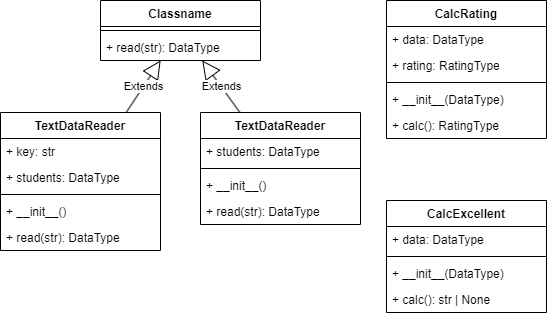

The diagram above was exported from draw.io. Its source (the exported page's mxGraphModel, read from the mxfile embedded in the PNG):
<mxGraphModel dx="1422" dy="794" grid="1" gridSize="10" guides="1" tooltips="1" connect="1" arrows="1" fold="1" page="1" pageScale="1" pageWidth="827" pageHeight="1169" math="0" shadow="0">
  <root>
    <mxCell id="WIyWlLk6GJQsqaUBKTNV-0" />
    <mxCell id="WIyWlLk6GJQsqaUBKTNV-1" parent="WIyWlLk6GJQsqaUBKTNV-0" />
    <mxCell id="PYeSNMsT9c2PRfl0fDN5-0" value="CalcRating" style="swimlane;fontStyle=1;align=center;verticalAlign=top;childLayout=stackLayout;horizontal=1;startSize=26;horizontalStack=0;resizeParent=1;resizeParentMax=0;resizeLast=0;collapsible=1;marginBottom=0;" vertex="1" parent="WIyWlLk6GJQsqaUBKTNV-1">
      <mxGeometry x="440" y="160" width="160" height="138" as="geometry" />
    </mxCell>
    <mxCell id="PYeSNMsT9c2PRfl0fDN5-1" value="+ data: DataType" style="text;strokeColor=none;fillColor=none;align=left;verticalAlign=top;spacingLeft=4;spacingRight=4;overflow=hidden;rotatable=0;points=[[0,0.5],[1,0.5]];portConstraint=eastwest;" vertex="1" parent="PYeSNMsT9c2PRfl0fDN5-0">
      <mxGeometry y="26" width="160" height="26" as="geometry" />
    </mxCell>
    <mxCell id="PYeSNMsT9c2PRfl0fDN5-4" value="+ rating: RatingType" style="text;strokeColor=none;fillColor=none;align=left;verticalAlign=top;spacingLeft=4;spacingRight=4;overflow=hidden;rotatable=0;points=[[0,0.5],[1,0.5]];portConstraint=eastwest;" vertex="1" parent="PYeSNMsT9c2PRfl0fDN5-0">
      <mxGeometry y="52" width="160" height="26" as="geometry" />
    </mxCell>
    <mxCell id="PYeSNMsT9c2PRfl0fDN5-2" value="" style="line;strokeWidth=1;fillColor=none;align=left;verticalAlign=middle;spacingTop=-1;spacingLeft=3;spacingRight=3;rotatable=0;labelPosition=right;points=[];portConstraint=eastwest;strokeColor=inherit;" vertex="1" parent="PYeSNMsT9c2PRfl0fDN5-0">
      <mxGeometry y="78" width="160" height="8" as="geometry" />
    </mxCell>
    <mxCell id="PYeSNMsT9c2PRfl0fDN5-5" value="+ __init__(DataType)" style="text;strokeColor=none;fillColor=none;align=left;verticalAlign=top;spacingLeft=4;spacingRight=4;overflow=hidden;rotatable=0;points=[[0,0.5],[1,0.5]];portConstraint=eastwest;" vertex="1" parent="PYeSNMsT9c2PRfl0fDN5-0">
      <mxGeometry y="86" width="160" height="26" as="geometry" />
    </mxCell>
    <mxCell id="PYeSNMsT9c2PRfl0fDN5-3" value="+ calc(): RatingType" style="text;strokeColor=none;fillColor=none;align=left;verticalAlign=top;spacingLeft=4;spacingRight=4;overflow=hidden;rotatable=0;points=[[0,0.5],[1,0.5]];portConstraint=eastwest;" vertex="1" parent="PYeSNMsT9c2PRfl0fDN5-0">
      <mxGeometry y="112" width="160" height="26" as="geometry" />
    </mxCell>
    <mxCell id="PYeSNMsT9c2PRfl0fDN5-6" value="CalcExcellent" style="swimlane;fontStyle=1;align=center;verticalAlign=top;childLayout=stackLayout;horizontal=1;startSize=26;horizontalStack=0;resizeParent=1;resizeParentMax=0;resizeLast=0;collapsible=1;marginBottom=0;" vertex="1" parent="WIyWlLk6GJQsqaUBKTNV-1">
      <mxGeometry x="440" y="360" width="160" height="112" as="geometry" />
    </mxCell>
    <mxCell id="PYeSNMsT9c2PRfl0fDN5-7" value="+ data: DataType" style="text;strokeColor=none;fillColor=none;align=left;verticalAlign=top;spacingLeft=4;spacingRight=4;overflow=hidden;rotatable=0;points=[[0,0.5],[1,0.5]];portConstraint=eastwest;" vertex="1" parent="PYeSNMsT9c2PRfl0fDN5-6">
      <mxGeometry y="26" width="160" height="26" as="geometry" />
    </mxCell>
    <mxCell id="PYeSNMsT9c2PRfl0fDN5-9" value="" style="line;strokeWidth=1;fillColor=none;align=left;verticalAlign=middle;spacingTop=-1;spacingLeft=3;spacingRight=3;rotatable=0;labelPosition=right;points=[];portConstraint=eastwest;strokeColor=inherit;" vertex="1" parent="PYeSNMsT9c2PRfl0fDN5-6">
      <mxGeometry y="52" width="160" height="8" as="geometry" />
    </mxCell>
    <mxCell id="PYeSNMsT9c2PRfl0fDN5-10" value="+ __init__(DataType)" style="text;strokeColor=none;fillColor=none;align=left;verticalAlign=top;spacingLeft=4;spacingRight=4;overflow=hidden;rotatable=0;points=[[0,0.5],[1,0.5]];portConstraint=eastwest;" vertex="1" parent="PYeSNMsT9c2PRfl0fDN5-6">
      <mxGeometry y="60" width="160" height="26" as="geometry" />
    </mxCell>
    <mxCell id="PYeSNMsT9c2PRfl0fDN5-11" value="+ calc(): str | None" style="text;strokeColor=none;fillColor=none;align=left;verticalAlign=top;spacingLeft=4;spacingRight=4;overflow=hidden;rotatable=0;points=[[0,0.5],[1,0.5]];portConstraint=eastwest;" vertex="1" parent="PYeSNMsT9c2PRfl0fDN5-6">
      <mxGeometry y="86" width="160" height="26" as="geometry" />
    </mxCell>
    <mxCell id="PYeSNMsT9c2PRfl0fDN5-13" value="Classname" style="swimlane;fontStyle=1;align=center;verticalAlign=top;childLayout=stackLayout;horizontal=1;startSize=26;horizontalStack=0;resizeParent=1;resizeParentMax=0;resizeLast=0;collapsible=1;marginBottom=0;" vertex="1" parent="WIyWlLk6GJQsqaUBKTNV-1">
      <mxGeometry x="154" y="160" width="160" height="60" as="geometry" />
    </mxCell>
    <mxCell id="PYeSNMsT9c2PRfl0fDN5-15" value="" style="line;strokeWidth=1;fillColor=none;align=left;verticalAlign=middle;spacingTop=-1;spacingLeft=3;spacingRight=3;rotatable=0;labelPosition=right;points=[];portConstraint=eastwest;strokeColor=inherit;" vertex="1" parent="PYeSNMsT9c2PRfl0fDN5-13">
      <mxGeometry y="26" width="160" height="8" as="geometry" />
    </mxCell>
    <mxCell id="PYeSNMsT9c2PRfl0fDN5-16" value="+ read(str): DataType" style="text;strokeColor=none;fillColor=none;align=left;verticalAlign=top;spacingLeft=4;spacingRight=4;overflow=hidden;rotatable=0;points=[[0,0.5],[1,0.5]];portConstraint=eastwest;" vertex="1" parent="PYeSNMsT9c2PRfl0fDN5-13">
      <mxGeometry y="34" width="160" height="26" as="geometry" />
    </mxCell>
    <mxCell id="PYeSNMsT9c2PRfl0fDN5-17" value="TextDataReader" style="swimlane;fontStyle=1;align=center;verticalAlign=top;childLayout=stackLayout;horizontal=1;startSize=26;horizontalStack=0;resizeParent=1;resizeParentMax=0;resizeLast=0;collapsible=1;marginBottom=0;" vertex="1" parent="WIyWlLk6GJQsqaUBKTNV-1">
      <mxGeometry x="54" y="272" width="160" height="138" as="geometry" />
    </mxCell>
    <mxCell id="PYeSNMsT9c2PRfl0fDN5-18" value="+ key: str" style="text;strokeColor=none;fillColor=none;align=left;verticalAlign=top;spacingLeft=4;spacingRight=4;overflow=hidden;rotatable=0;points=[[0,0.5],[1,0.5]];portConstraint=eastwest;" vertex="1" parent="PYeSNMsT9c2PRfl0fDN5-17">
      <mxGeometry y="26" width="160" height="26" as="geometry" />
    </mxCell>
    <mxCell id="PYeSNMsT9c2PRfl0fDN5-22" value="+ students: DataType" style="text;strokeColor=none;fillColor=none;align=left;verticalAlign=top;spacingLeft=4;spacingRight=4;overflow=hidden;rotatable=0;points=[[0,0.5],[1,0.5]];portConstraint=eastwest;" vertex="1" parent="PYeSNMsT9c2PRfl0fDN5-17">
      <mxGeometry y="52" width="160" height="26" as="geometry" />
    </mxCell>
    <mxCell id="PYeSNMsT9c2PRfl0fDN5-19" value="" style="line;strokeWidth=1;fillColor=none;align=left;verticalAlign=middle;spacingTop=-1;spacingLeft=3;spacingRight=3;rotatable=0;labelPosition=right;points=[];portConstraint=eastwest;strokeColor=inherit;" vertex="1" parent="PYeSNMsT9c2PRfl0fDN5-17">
      <mxGeometry y="78" width="160" height="8" as="geometry" />
    </mxCell>
    <mxCell id="PYeSNMsT9c2PRfl0fDN5-20" value="+ __init__()" style="text;strokeColor=none;fillColor=none;align=left;verticalAlign=top;spacingLeft=4;spacingRight=4;overflow=hidden;rotatable=0;points=[[0,0.5],[1,0.5]];portConstraint=eastwest;" vertex="1" parent="PYeSNMsT9c2PRfl0fDN5-17">
      <mxGeometry y="86" width="160" height="26" as="geometry" />
    </mxCell>
    <mxCell id="PYeSNMsT9c2PRfl0fDN5-21" value="+ read(str): DataType" style="text;strokeColor=none;fillColor=none;align=left;verticalAlign=top;spacingLeft=4;spacingRight=4;overflow=hidden;rotatable=0;points=[[0,0.5],[1,0.5]];portConstraint=eastwest;" vertex="1" parent="PYeSNMsT9c2PRfl0fDN5-17">
      <mxGeometry y="112" width="160" height="26" as="geometry" />
    </mxCell>
    <mxCell id="PYeSNMsT9c2PRfl0fDN5-23" value="TextDataReader" style="swimlane;fontStyle=1;align=center;verticalAlign=top;childLayout=stackLayout;horizontal=1;startSize=26;horizontalStack=0;resizeParent=1;resizeParentMax=0;resizeLast=0;collapsible=1;marginBottom=0;" vertex="1" parent="WIyWlLk6GJQsqaUBKTNV-1">
      <mxGeometry x="254" y="272" width="160" height="112" as="geometry" />
    </mxCell>
    <mxCell id="PYeSNMsT9c2PRfl0fDN5-25" value="+ students: DataType" style="text;strokeColor=none;fillColor=none;align=left;verticalAlign=top;spacingLeft=4;spacingRight=4;overflow=hidden;rotatable=0;points=[[0,0.5],[1,0.5]];portConstraint=eastwest;" vertex="1" parent="PYeSNMsT9c2PRfl0fDN5-23">
      <mxGeometry y="26" width="160" height="26" as="geometry" />
    </mxCell>
    <mxCell id="PYeSNMsT9c2PRfl0fDN5-26" value="" style="line;strokeWidth=1;fillColor=none;align=left;verticalAlign=middle;spacingTop=-1;spacingLeft=3;spacingRight=3;rotatable=0;labelPosition=right;points=[];portConstraint=eastwest;strokeColor=inherit;" vertex="1" parent="PYeSNMsT9c2PRfl0fDN5-23">
      <mxGeometry y="52" width="160" height="8" as="geometry" />
    </mxCell>
    <mxCell id="PYeSNMsT9c2PRfl0fDN5-27" value="+ __init__()" style="text;strokeColor=none;fillColor=none;align=left;verticalAlign=top;spacingLeft=4;spacingRight=4;overflow=hidden;rotatable=0;points=[[0,0.5],[1,0.5]];portConstraint=eastwest;" vertex="1" parent="PYeSNMsT9c2PRfl0fDN5-23">
      <mxGeometry y="60" width="160" height="26" as="geometry" />
    </mxCell>
    <mxCell id="PYeSNMsT9c2PRfl0fDN5-28" value="+ read(str): DataType" style="text;strokeColor=none;fillColor=none;align=left;verticalAlign=top;spacingLeft=4;spacingRight=4;overflow=hidden;rotatable=0;points=[[0,0.5],[1,0.5]];portConstraint=eastwest;" vertex="1" parent="PYeSNMsT9c2PRfl0fDN5-23">
      <mxGeometry y="86" width="160" height="26" as="geometry" />
    </mxCell>
    <mxCell id="PYeSNMsT9c2PRfl0fDN5-29" value="Extends" style="endArrow=block;endSize=16;endFill=0;html=1;rounded=0;" edge="1" parent="WIyWlLk6GJQsqaUBKTNV-1" source="PYeSNMsT9c2PRfl0fDN5-17" target="PYeSNMsT9c2PRfl0fDN5-13">
      <mxGeometry width="160" relative="1" as="geometry">
        <mxPoint x="174" y="432" as="sourcePoint" />
        <mxPoint x="334" y="432" as="targetPoint" />
      </mxGeometry>
    </mxCell>
    <mxCell id="PYeSNMsT9c2PRfl0fDN5-30" value="Extends" style="endArrow=block;endSize=16;endFill=0;html=1;rounded=0;" edge="1" parent="WIyWlLk6GJQsqaUBKTNV-1" source="PYeSNMsT9c2PRfl0fDN5-23" target="PYeSNMsT9c2PRfl0fDN5-13">
      <mxGeometry width="160" relative="1" as="geometry">
        <mxPoint x="189.69536423841055" y="282" as="sourcePoint" />
        <mxPoint x="224.1324503311257" y="230" as="targetPoint" />
      </mxGeometry>
    </mxCell>
  </root>
</mxGraphModel>